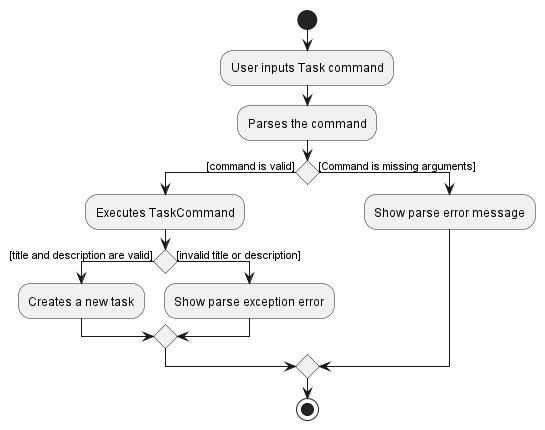

The diagram above was rendered by PlantUML. Its source (embedded in the PNG):
@startuml
start
:User inputs Task command;

:Parses the command;

if() then ([command is valid])
    :Executes TaskCommand;
    if() then ([title and description are valid])
        :Creates a new task;
    else([invalid title or description])
        :Show parse exception error;
    endif
else([Command is missing arguments])
    :Show parse error message;
endif
stop
@enduml